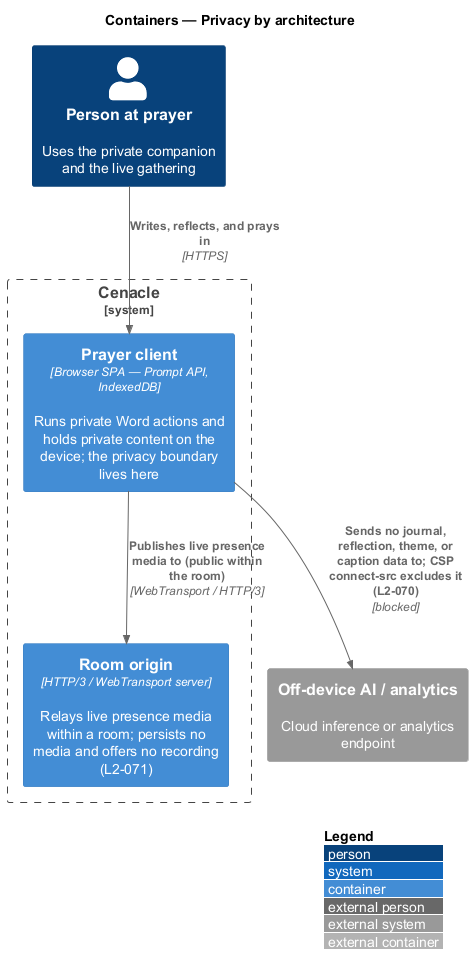

The diagram above was rendered by PlantUML. Its source (embedded in the PNG):
@startuml
!include <C4/C4_Container>
LAYOUT_WITH_LEGEND()
title Containers — Privacy by architecture

Person(person, "Person at prayer", "Uses the private companion and the live gathering")

System_Boundary(cenacle, "Cenacle") {
  Container(spa, "Prayer client", "Browser SPA — Prompt API, IndexedDB", "Runs private Word actions and holds private content on the device; the privacy boundary lives here")
  Container(origin, "Room origin", "HTTP/3 / WebTransport server", "Relays live presence media within a room; persists no media and offers no recording (L2-071)")
}

System_Ext(cloudai, "Off-device AI / analytics", "Cloud inference or analytics endpoint")

Rel(person, spa, "Writes, reflects, and prays in", "HTTPS")
Rel(spa, origin, "Publishes live presence media to (public within the room)", "WebTransport / HTTP/3")
Rel(spa, cloudai, "Sends no journal, reflection, theme, or caption data to; CSP connect-src excludes it (L2-070)", "blocked")
@enduml